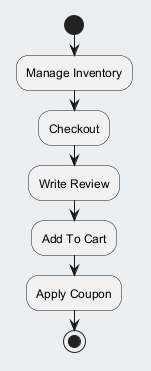

The diagram above was rendered by PlantUML. Its source (embedded in the PNG):
@startuml
skinparam backgroundColor #ECEFF1
skinparam classBackgroundColor #FFFFFF
skinparam classBorderColor #455A64
start
:Manage Inventory;
:Checkout;
:Write Review;
:Add To Cart;
:Apply Coupon;
stop
@enduml